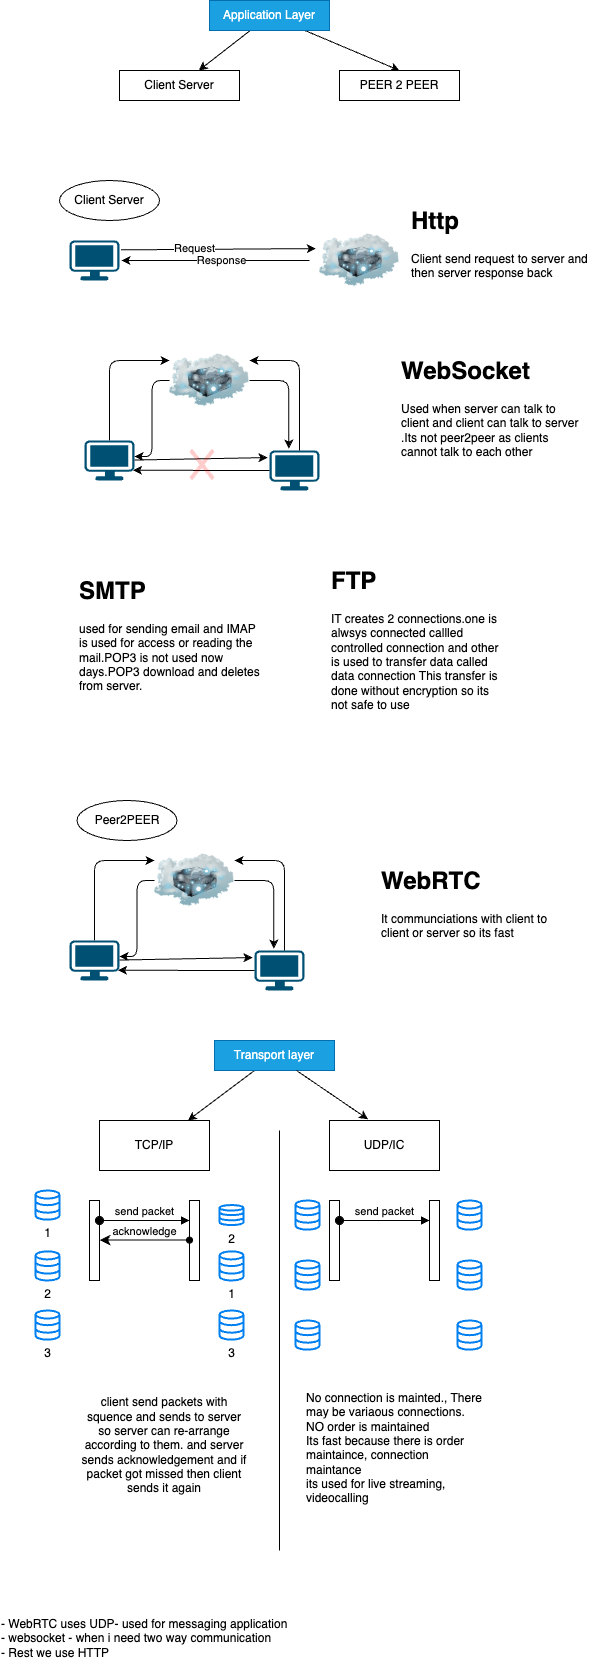

The diagram above was exported from draw.io. Its source (the exported page's mxGraphModel, read from the mxfile embedded in the PNG):
<mxGraphModel dx="3958" dy="2816" grid="1" gridSize="10" guides="1" tooltips="1" connect="1" arrows="1" fold="1" page="1" pageScale="1" pageWidth="3300" pageHeight="2339" math="0" shadow="0">
  <root>
    <mxCell id="0" />
    <mxCell id="1" parent="0" />
    <mxCell id="2" value="" style="points=[[0.03,0.03,0],[0.5,0,0],[0.97,0.03,0],[1,0.4,0],[0.97,0.745,0],[0.5,1,0],[0.03,0.745,0],[0,0.4,0]];verticalLabelPosition=bottom;sketch=0;html=1;verticalAlign=top;aspect=fixed;align=center;pointerEvents=1;shape=mxgraph.cisco19.workstation;fillColor=#005073;strokeColor=none;" vertex="1" parent="1">
      <mxGeometry x="-410" y="190" width="50" height="40" as="geometry" />
    </mxCell>
    <mxCell id="3" value="" style="image;html=1;image=img/lib/clip_art/networking/Cloud_Server_128x128.png" vertex="1" parent="1">
      <mxGeometry x="-160" y="170" width="80" height="80" as="geometry" />
    </mxCell>
    <mxCell id="4" style="edgeStyle=none;html=1;entryX=-0.045;entryY=0.351;entryDx=0;entryDy=0;exitX=1.031;exitY=0.234;exitDx=0;exitDy=0;exitPerimeter=0;entryPerimeter=0;" edge="1" parent="1" source="2" target="3">
      <mxGeometry relative="1" as="geometry" />
    </mxCell>
    <mxCell id="6" value="Request" style="edgeLabel;html=1;align=center;verticalAlign=middle;resizable=0;points=[];" vertex="1" connectable="0" parent="4">
      <mxGeometry x="-0.2516" y="1" relative="1" as="geometry">
        <mxPoint as="offset" />
      </mxGeometry>
    </mxCell>
    <mxCell id="5" style="edgeStyle=none;html=1;" edge="1" parent="1">
      <mxGeometry relative="1" as="geometry">
        <mxPoint x="-170" y="210" as="sourcePoint" />
        <mxPoint x="-358" y="210" as="targetPoint" />
      </mxGeometry>
    </mxCell>
    <mxCell id="7" value="Response" style="edgeLabel;html=1;align=center;verticalAlign=middle;resizable=0;points=[];" vertex="1" connectable="0" parent="5">
      <mxGeometry x="-0.059" relative="1" as="geometry">
        <mxPoint as="offset" />
      </mxGeometry>
    </mxCell>
    <mxCell id="8" value="Client Server" style="ellipse;whiteSpace=wrap;html=1;align=center;newEdgeStyle={&quot;edgeStyle&quot;:&quot;entityRelationEdgeStyle&quot;,&quot;startArrow&quot;:&quot;none&quot;,&quot;endArrow&quot;:&quot;none&quot;,&quot;segment&quot;:10,&quot;curved&quot;:1,&quot;sourcePerimeterSpacing&quot;:0,&quot;targetPerimeterSpacing&quot;:0};treeFolding=1;treeMoving=1;" vertex="1" parent="1">
      <mxGeometry x="-420" y="130" width="100" height="40" as="geometry" />
    </mxCell>
    <mxCell id="16" style="edgeStyle=orthogonalEdgeStyle;html=1;entryX=0;entryY=0.25;entryDx=0;entryDy=0;exitX=0.5;exitY=0;exitDx=0;exitDy=0;exitPerimeter=0;" edge="1" parent="1" source="11" target="12">
      <mxGeometry relative="1" as="geometry" />
    </mxCell>
    <mxCell id="11" value="" style="points=[[0.03,0.03,0],[0.5,0,0],[0.97,0.03,0],[1,0.4,0],[0.97,0.745,0],[0.5,1,0],[0.03,0.745,0],[0,0.4,0]];verticalLabelPosition=bottom;sketch=0;html=1;verticalAlign=top;aspect=fixed;align=center;pointerEvents=1;shape=mxgraph.cisco19.workstation;fillColor=#005073;strokeColor=none;" vertex="1" parent="1">
      <mxGeometry x="-395" y="390" width="50" height="40" as="geometry" />
    </mxCell>
    <mxCell id="17" style="edgeStyle=orthogonalEdgeStyle;html=1;entryX=1;entryY=0.4;entryDx=0;entryDy=0;entryPerimeter=0;" edge="1" parent="1" source="12" target="11">
      <mxGeometry relative="1" as="geometry" />
    </mxCell>
    <mxCell id="12" value="" style="image;html=1;image=img/lib/clip_art/networking/Cloud_Server_128x128.png" vertex="1" parent="1">
      <mxGeometry x="-310" y="290" width="80" height="80" as="geometry" />
    </mxCell>
    <mxCell id="13" value="&lt;h1 style=&quot;margin-top: 0px;&quot;&gt;WebSocket&lt;/h1&gt;&lt;p&gt;Used when server can talk to client and client can talk to server .Its not peer2peer as clients cannot talk to each other&lt;/p&gt;" style="text;html=1;whiteSpace=wrap;overflow=hidden;rounded=0;" vertex="1" parent="1">
      <mxGeometry x="-80" y="300" width="180" height="120" as="geometry" />
    </mxCell>
    <mxCell id="14" value="&lt;h1 style=&quot;margin-top: 0px;&quot;&gt;Http&lt;/h1&gt;&lt;p&gt;Client send request to server and then server response back&lt;/p&gt;" style="text;html=1;whiteSpace=wrap;overflow=hidden;rounded=0;" vertex="1" parent="1">
      <mxGeometry x="-70" y="150" width="180" height="120" as="geometry" />
    </mxCell>
    <mxCell id="15" value="" style="points=[[0.03,0.03,0],[0.5,0,0],[0.97,0.03,0],[1,0.4,0],[0.97,0.745,0],[0.5,1,0],[0.03,0.745,0],[0,0.4,0]];verticalLabelPosition=bottom;sketch=0;html=1;verticalAlign=top;aspect=fixed;align=center;pointerEvents=1;shape=mxgraph.cisco19.workstation;fillColor=#005073;strokeColor=none;" vertex="1" parent="1">
      <mxGeometry x="-210" y="400" width="50" height="40" as="geometry" />
    </mxCell>
    <mxCell id="18" style="edgeStyle=orthogonalEdgeStyle;html=1;entryX=1;entryY=0.25;entryDx=0;entryDy=0;exitX=0.6;exitY=0;exitDx=0;exitDy=0;exitPerimeter=0;" edge="1" parent="1" source="15" target="12">
      <mxGeometry relative="1" as="geometry">
        <mxPoint x="-310" y="429.48" as="sourcePoint" />
        <mxPoint x="-250" y="349.48" as="targetPoint" />
      </mxGeometry>
    </mxCell>
    <mxCell id="19" style="edgeStyle=orthogonalEdgeStyle;html=1;entryX=0.386;entryY=-0.048;entryDx=0;entryDy=0;entryPerimeter=0;" edge="1" parent="1" source="12" target="15">
      <mxGeometry relative="1" as="geometry" />
    </mxCell>
    <mxCell id="20" style="edgeStyle=none;html=1;entryX=-0.04;entryY=0.177;entryDx=0;entryDy=0;entryPerimeter=0;" edge="1" parent="1" source="11" target="15">
      <mxGeometry relative="1" as="geometry" />
    </mxCell>
    <mxCell id="21" style="edgeStyle=none;html=1;entryX=0.97;entryY=0.745;entryDx=0;entryDy=0;entryPerimeter=0;" edge="1" parent="1" source="15" target="11">
      <mxGeometry relative="1" as="geometry" />
    </mxCell>
    <mxCell id="22" value="" style="shape=mxgraph.mockup.markup.redX;fillColor=#ff0000;html=1;shadow=0;whiteSpace=wrap;strokeColor=none;strokeWidth=1;opacity=20;" vertex="1" parent="1">
      <mxGeometry x="-290" y="398" width="25" height="32" as="geometry" />
    </mxCell>
    <mxCell id="24" value="&lt;h1 style=&quot;margin-top: 0px;&quot;&gt;SMTP&lt;/h1&gt;&lt;p&gt;used for sending email and IMAP is used for access or reading the mail.POP3 is not used now days.POP3 download and deletes from server.&lt;/p&gt;" style="text;html=1;whiteSpace=wrap;overflow=hidden;rounded=0;" vertex="1" parent="1">
      <mxGeometry x="-402.5" y="520" width="190" height="160" as="geometry" />
    </mxCell>
    <mxCell id="25" value="&lt;h1 style=&quot;margin-top: 0px;&quot;&gt;FTP&lt;/h1&gt;&lt;p&gt;IT creates 2 connections.one is alwsys connected callled controlled connection and other is used to transfer data called data connection This transfer is done without encryption so its not safe to use&lt;/p&gt;" style="text;html=1;whiteSpace=wrap;overflow=hidden;rounded=0;" vertex="1" parent="1">
      <mxGeometry x="-150" y="510" width="180" height="190" as="geometry" />
    </mxCell>
    <mxCell id="26" style="edgeStyle=orthogonalEdgeStyle;html=1;entryX=0;entryY=0.25;entryDx=0;entryDy=0;exitX=0.5;exitY=0;exitDx=0;exitDy=0;exitPerimeter=0;" edge="1" parent="1" source="27" target="29">
      <mxGeometry relative="1" as="geometry" />
    </mxCell>
    <mxCell id="27" value="" style="points=[[0.03,0.03,0],[0.5,0,0],[0.97,0.03,0],[1,0.4,0],[0.97,0.745,0],[0.5,1,0],[0.03,0.745,0],[0,0.4,0]];verticalLabelPosition=bottom;sketch=0;html=1;verticalAlign=top;aspect=fixed;align=center;pointerEvents=1;shape=mxgraph.cisco19.workstation;fillColor=#005073;strokeColor=none;" vertex="1" parent="1">
      <mxGeometry x="-410" y="890" width="50" height="40" as="geometry" />
    </mxCell>
    <mxCell id="28" style="edgeStyle=orthogonalEdgeStyle;html=1;entryX=1;entryY=0.4;entryDx=0;entryDy=0;entryPerimeter=0;" edge="1" parent="1" source="29" target="27">
      <mxGeometry relative="1" as="geometry" />
    </mxCell>
    <mxCell id="29" value="" style="image;html=1;image=img/lib/clip_art/networking/Cloud_Server_128x128.png" vertex="1" parent="1">
      <mxGeometry x="-325" y="790" width="80" height="80" as="geometry" />
    </mxCell>
    <mxCell id="30" value="" style="points=[[0.03,0.03,0],[0.5,0,0],[0.97,0.03,0],[1,0.4,0],[0.97,0.745,0],[0.5,1,0],[0.03,0.745,0],[0,0.4,0]];verticalLabelPosition=bottom;sketch=0;html=1;verticalAlign=top;aspect=fixed;align=center;pointerEvents=1;shape=mxgraph.cisco19.workstation;fillColor=#005073;strokeColor=none;" vertex="1" parent="1">
      <mxGeometry x="-225" y="900" width="50" height="40" as="geometry" />
    </mxCell>
    <mxCell id="31" style="edgeStyle=orthogonalEdgeStyle;html=1;entryX=1;entryY=0.25;entryDx=0;entryDy=0;exitX=0.6;exitY=0;exitDx=0;exitDy=0;exitPerimeter=0;" edge="1" parent="1" source="30" target="29">
      <mxGeometry relative="1" as="geometry">
        <mxPoint x="-325" y="929.48" as="sourcePoint" />
        <mxPoint x="-265" y="849.48" as="targetPoint" />
      </mxGeometry>
    </mxCell>
    <mxCell id="32" style="edgeStyle=orthogonalEdgeStyle;html=1;entryX=0.386;entryY=-0.048;entryDx=0;entryDy=0;entryPerimeter=0;" edge="1" parent="1" source="29" target="30">
      <mxGeometry relative="1" as="geometry" />
    </mxCell>
    <mxCell id="33" style="edgeStyle=none;html=1;entryX=-0.04;entryY=0.177;entryDx=0;entryDy=0;entryPerimeter=0;" edge="1" parent="1" source="27" target="30">
      <mxGeometry relative="1" as="geometry" />
    </mxCell>
    <mxCell id="34" style="edgeStyle=none;html=1;entryX=0.97;entryY=0.745;entryDx=0;entryDy=0;entryPerimeter=0;" edge="1" parent="1" source="30" target="27">
      <mxGeometry relative="1" as="geometry" />
    </mxCell>
    <mxCell id="36" value="Peer2PEER" style="ellipse;whiteSpace=wrap;html=1;align=center;newEdgeStyle={&quot;edgeStyle&quot;:&quot;entityRelationEdgeStyle&quot;,&quot;startArrow&quot;:&quot;none&quot;,&quot;endArrow&quot;:&quot;none&quot;,&quot;segment&quot;:10,&quot;curved&quot;:1,&quot;sourcePerimeterSpacing&quot;:0,&quot;targetPerimeterSpacing&quot;:0};treeFolding=1;treeMoving=1;" vertex="1" parent="1">
      <mxGeometry x="-402.5" y="750" width="100" height="40" as="geometry" />
    </mxCell>
    <mxCell id="37" value="&lt;h1 style=&quot;margin-top: 0px;&quot;&gt;WebRTC&lt;/h1&gt;&lt;p&gt;It communciations with client to client or server so its fast&lt;/p&gt;" style="text;html=1;whiteSpace=wrap;overflow=hidden;rounded=0;" vertex="1" parent="1">
      <mxGeometry x="-100" y="810" width="180" height="120" as="geometry" />
    </mxCell>
    <mxCell id="84" style="edgeStyle=none;html=1;" edge="1" parent="1" source="49" target="66">
      <mxGeometry relative="1" as="geometry" />
    </mxCell>
    <mxCell id="49" value="Transport layer" style="whiteSpace=wrap;html=1;fillColor=#1ba1e2;fontColor=#ffffff;strokeColor=#006EAF;rotation=0;" vertex="1" parent="1">
      <mxGeometry x="-265" y="990" width="120" height="30" as="geometry" />
    </mxCell>
    <mxCell id="50" value="" style="html=1;points=[[0,0,0,0,5],[0,1,0,0,-5],[1,0,0,0,5],[1,1,0,0,-5]];perimeter=orthogonalPerimeter;outlineConnect=0;targetShapes=umlLifeline;portConstraint=eastwest;newEdgeStyle={&quot;curved&quot;:0,&quot;rounded&quot;:0};" vertex="1" parent="1">
      <mxGeometry x="-290" y="1150" width="10" height="80" as="geometry" />
    </mxCell>
    <mxCell id="51" value="" style="html=1;points=[[0,0,0,0,5],[0,1,0,0,-5],[1,0,0,0,5],[1,1,0,0,-5]];perimeter=orthogonalPerimeter;outlineConnect=0;targetShapes=umlLifeline;portConstraint=eastwest;newEdgeStyle={&quot;curved&quot;:0,&quot;rounded&quot;:0};" vertex="1" parent="1">
      <mxGeometry x="-390" y="1150" width="10" height="80" as="geometry" />
    </mxCell>
    <mxCell id="52" value="send packet" style="html=1;verticalAlign=bottom;startArrow=oval;startFill=1;endArrow=block;startSize=8;curved=0;rounded=0;" edge="1" parent="1" target="50">
      <mxGeometry width="60" relative="1" as="geometry">
        <mxPoint x="-380" y="1170" as="sourcePoint" />
        <mxPoint x="-320" y="1170" as="targetPoint" />
      </mxGeometry>
    </mxCell>
    <mxCell id="53" value="acknowledge" style="html=1;verticalAlign=bottom;startArrow=classic;startFill=1;endArrow=oval;startSize=8;curved=0;rounded=0;endFill=1;" edge="1" parent="1">
      <mxGeometry width="60" relative="1" as="geometry">
        <mxPoint x="-380" y="1189.62" as="sourcePoint" />
        <mxPoint x="-290" y="1189.62" as="targetPoint" />
      </mxGeometry>
    </mxCell>
    <mxCell id="62" value="" style="html=1;points=[[0,0,0,0,5],[0,1,0,0,-5],[1,0,0,0,5],[1,1,0,0,-5]];perimeter=orthogonalPerimeter;outlineConnect=0;targetShapes=umlLifeline;portConstraint=eastwest;newEdgeStyle={&quot;curved&quot;:0,&quot;rounded&quot;:0};" vertex="1" parent="1">
      <mxGeometry x="-50" y="1150" width="10" height="80" as="geometry" />
    </mxCell>
    <mxCell id="63" value="" style="html=1;points=[[0,0,0,0,5],[0,1,0,0,-5],[1,0,0,0,5],[1,1,0,0,-5]];perimeter=orthogonalPerimeter;outlineConnect=0;targetShapes=umlLifeline;portConstraint=eastwest;newEdgeStyle={&quot;curved&quot;:0,&quot;rounded&quot;:0};" vertex="1" parent="1">
      <mxGeometry x="-150" y="1150" width="10" height="80" as="geometry" />
    </mxCell>
    <mxCell id="64" value="send packet" style="html=1;verticalAlign=bottom;startArrow=oval;startFill=1;endArrow=block;startSize=8;curved=0;rounded=0;" edge="1" parent="1" target="62">
      <mxGeometry width="60" relative="1" as="geometry">
        <mxPoint x="-140" y="1170" as="sourcePoint" />
        <mxPoint x="-80" y="1170" as="targetPoint" />
      </mxGeometry>
    </mxCell>
    <mxCell id="66" value="TCP/IP" style="html=1;whiteSpace=wrap;" vertex="1" parent="1">
      <mxGeometry x="-380" y="1070" width="110" height="50" as="geometry" />
    </mxCell>
    <mxCell id="67" value="UDP/IC" style="html=1;whiteSpace=wrap;" vertex="1" parent="1">
      <mxGeometry x="-150" y="1070" width="110" height="50" as="geometry" />
    </mxCell>
    <mxCell id="69" value="1" style="html=1;verticalLabelPosition=bottom;align=center;labelBackgroundColor=#ffffff;verticalAlign=top;strokeWidth=2;strokeColor=#0080F0;shadow=0;dashed=0;shape=mxgraph.ios7.icons.data;" vertex="1" parent="1">
      <mxGeometry x="-444" y="1140" width="24" height="29.099999999999998" as="geometry" />
    </mxCell>
    <mxCell id="70" value="2" style="html=1;verticalLabelPosition=bottom;align=center;labelBackgroundColor=#ffffff;verticalAlign=top;strokeWidth=2;strokeColor=#0080F0;shadow=0;dashed=0;shape=mxgraph.ios7.icons.data;" vertex="1" parent="1">
      <mxGeometry x="-444" y="1200.9" width="24" height="29.099999999999998" as="geometry" />
    </mxCell>
    <mxCell id="71" value="3&lt;div&gt;&lt;br&gt;&lt;/div&gt;" style="html=1;verticalLabelPosition=bottom;align=center;labelBackgroundColor=#ffffff;verticalAlign=top;strokeWidth=2;strokeColor=#0080F0;shadow=0;dashed=0;shape=mxgraph.ios7.icons.data;" vertex="1" parent="1">
      <mxGeometry x="-444" y="1260" width="24" height="29.099999999999998" as="geometry" />
    </mxCell>
    <mxCell id="72" value="1" style="html=1;verticalLabelPosition=bottom;align=center;labelBackgroundColor=#ffffff;verticalAlign=top;strokeWidth=2;strokeColor=#0080F0;shadow=0;dashed=0;shape=mxgraph.ios7.icons.data;" vertex="1" parent="1">
      <mxGeometry x="-260" y="1200.9" width="24" height="29.099999999999998" as="geometry" />
    </mxCell>
    <mxCell id="73" value="2" style="html=1;verticalLabelPosition=bottom;align=center;labelBackgroundColor=#ffffff;verticalAlign=top;strokeWidth=2;strokeColor=#0080F0;shadow=0;dashed=0;shape=mxgraph.ios7.icons.data;" vertex="1" parent="1">
      <mxGeometry x="-260" y="1154.55" width="24" height="20" as="geometry" />
    </mxCell>
    <mxCell id="74" value="3&lt;div&gt;&lt;br&gt;&lt;/div&gt;" style="html=1;verticalLabelPosition=bottom;align=center;labelBackgroundColor=#ffffff;verticalAlign=top;strokeWidth=2;strokeColor=#0080F0;shadow=0;dashed=0;shape=mxgraph.ios7.icons.data;" vertex="1" parent="1">
      <mxGeometry x="-260" y="1260" width="24" height="29.099999999999998" as="geometry" />
    </mxCell>
    <mxCell id="75" value="" style="html=1;verticalLabelPosition=bottom;align=center;labelBackgroundColor=#ffffff;verticalAlign=top;strokeWidth=2;strokeColor=#0080F0;shadow=0;dashed=0;shape=mxgraph.ios7.icons.data;" vertex="1" parent="1">
      <mxGeometry x="-184" y="1150" width="24" height="29.099999999999998" as="geometry" />
    </mxCell>
    <mxCell id="76" value="" style="html=1;verticalLabelPosition=bottom;align=center;labelBackgroundColor=#ffffff;verticalAlign=top;strokeWidth=2;strokeColor=#0080F0;shadow=0;dashed=0;shape=mxgraph.ios7.icons.data;" vertex="1" parent="1">
      <mxGeometry x="-184" y="1210" width="24" height="29.099999999999998" as="geometry" />
    </mxCell>
    <mxCell id="77" value="&lt;div&gt;&lt;br&gt;&lt;/div&gt;" style="html=1;verticalLabelPosition=bottom;align=center;labelBackgroundColor=#ffffff;verticalAlign=top;strokeWidth=2;strokeColor=#0080F0;shadow=0;dashed=0;shape=mxgraph.ios7.icons.data;" vertex="1" parent="1">
      <mxGeometry x="-184" y="1270" width="24" height="29.099999999999998" as="geometry" />
    </mxCell>
    <mxCell id="80" value="" style="html=1;verticalLabelPosition=bottom;align=center;labelBackgroundColor=#ffffff;verticalAlign=top;strokeWidth=2;strokeColor=#0080F0;shadow=0;dashed=0;shape=mxgraph.ios7.icons.data;" vertex="1" parent="1">
      <mxGeometry x="-22" y="1150" width="24" height="29.099999999999998" as="geometry" />
    </mxCell>
    <mxCell id="81" value="" style="html=1;verticalLabelPosition=bottom;align=center;labelBackgroundColor=#ffffff;verticalAlign=top;strokeWidth=2;strokeColor=#0080F0;shadow=0;dashed=0;shape=mxgraph.ios7.icons.data;" vertex="1" parent="1">
      <mxGeometry x="-22" y="1210" width="24" height="29.099999999999998" as="geometry" />
    </mxCell>
    <mxCell id="82" value="&lt;div&gt;&lt;br&gt;&lt;/div&gt;" style="html=1;verticalLabelPosition=bottom;align=center;labelBackgroundColor=#ffffff;verticalAlign=top;strokeWidth=2;strokeColor=#0080F0;shadow=0;dashed=0;shape=mxgraph.ios7.icons.data;" vertex="1" parent="1">
      <mxGeometry x="-22" y="1270" width="24" height="29.099999999999998" as="geometry" />
    </mxCell>
    <mxCell id="83" value="" style="endArrow=none;html=1;" edge="1" parent="1">
      <mxGeometry width="50" height="50" relative="1" as="geometry">
        <mxPoint x="-200" y="1500" as="sourcePoint" />
        <mxPoint x="-200" y="1080" as="targetPoint" />
      </mxGeometry>
    </mxCell>
    <mxCell id="85" style="edgeStyle=none;html=1;entryX=0.35;entryY=-0.025;entryDx=0;entryDy=0;entryPerimeter=0;" edge="1" parent="1" source="49" target="67">
      <mxGeometry relative="1" as="geometry" />
    </mxCell>
    <mxCell id="86" value="client send packets with squence and sends to server so server can re-arrange according to them. and server sends acknowledgement and if packet got missed then client sends it again" style="text;html=1;align=center;verticalAlign=middle;whiteSpace=wrap;rounded=0;" vertex="1" parent="1">
      <mxGeometry x="-400" y="1380" width="170" height="30" as="geometry" />
    </mxCell>
    <mxCell id="87" value="No connection is mainted., There may be variaous connections.&amp;nbsp;&lt;br&gt;NO order is maintained&lt;br&gt;Its fast because there is order maintaince, connection maintance&lt;div&gt;&lt;font color=&quot;#000000&quot;&gt;its used for live streaming, videocalling&lt;br&gt;&lt;/font&gt;&lt;div&gt;&lt;br&gt;&lt;/div&gt;&lt;/div&gt;" style="text;html=1;align=left;verticalAlign=middle;whiteSpace=wrap;rounded=0;" vertex="1" parent="1">
      <mxGeometry x="-175" y="1380" width="180" height="50" as="geometry" />
    </mxCell>
    <mxCell id="89" value="- WebRTC uses UDP- used for messaging application&lt;div&gt;- websocket - when i need two way communication&lt;/div&gt;&lt;div&gt;- Rest we use HTTP&lt;/div&gt;&lt;div&gt;&lt;br&gt;&lt;/div&gt;" style="text;html=1;align=left;verticalAlign=middle;whiteSpace=wrap;rounded=0;" vertex="1" parent="1">
      <mxGeometry x="-480" y="1580" width="480" height="30" as="geometry" />
    </mxCell>
    <mxCell id="94" style="edgeStyle=none;html=1;" edge="1" parent="1" source="90" target="92">
      <mxGeometry relative="1" as="geometry" />
    </mxCell>
    <mxCell id="95" style="edgeStyle=none;html=1;entryX=0.5;entryY=0;entryDx=0;entryDy=0;" edge="1" parent="1" source="90" target="93">
      <mxGeometry relative="1" as="geometry" />
    </mxCell>
    <mxCell id="90" value="Application Layer" style="whiteSpace=wrap;html=1;fillColor=#1ba1e2;fontColor=#ffffff;strokeColor=#006EAF;rotation=0;" vertex="1" parent="1">
      <mxGeometry x="-270" y="-50" width="120" height="30" as="geometry" />
    </mxCell>
    <mxCell id="92" value="Client Server" style="rounded=0;whiteSpace=wrap;html=1;" vertex="1" parent="1">
      <mxGeometry x="-360" y="20" width="120" height="30" as="geometry" />
    </mxCell>
    <mxCell id="93" value="PEER 2 PEER" style="rounded=0;whiteSpace=wrap;html=1;" vertex="1" parent="1">
      <mxGeometry x="-140" y="20" width="120" height="30" as="geometry" />
    </mxCell>
  </root>
</mxGraphModel>